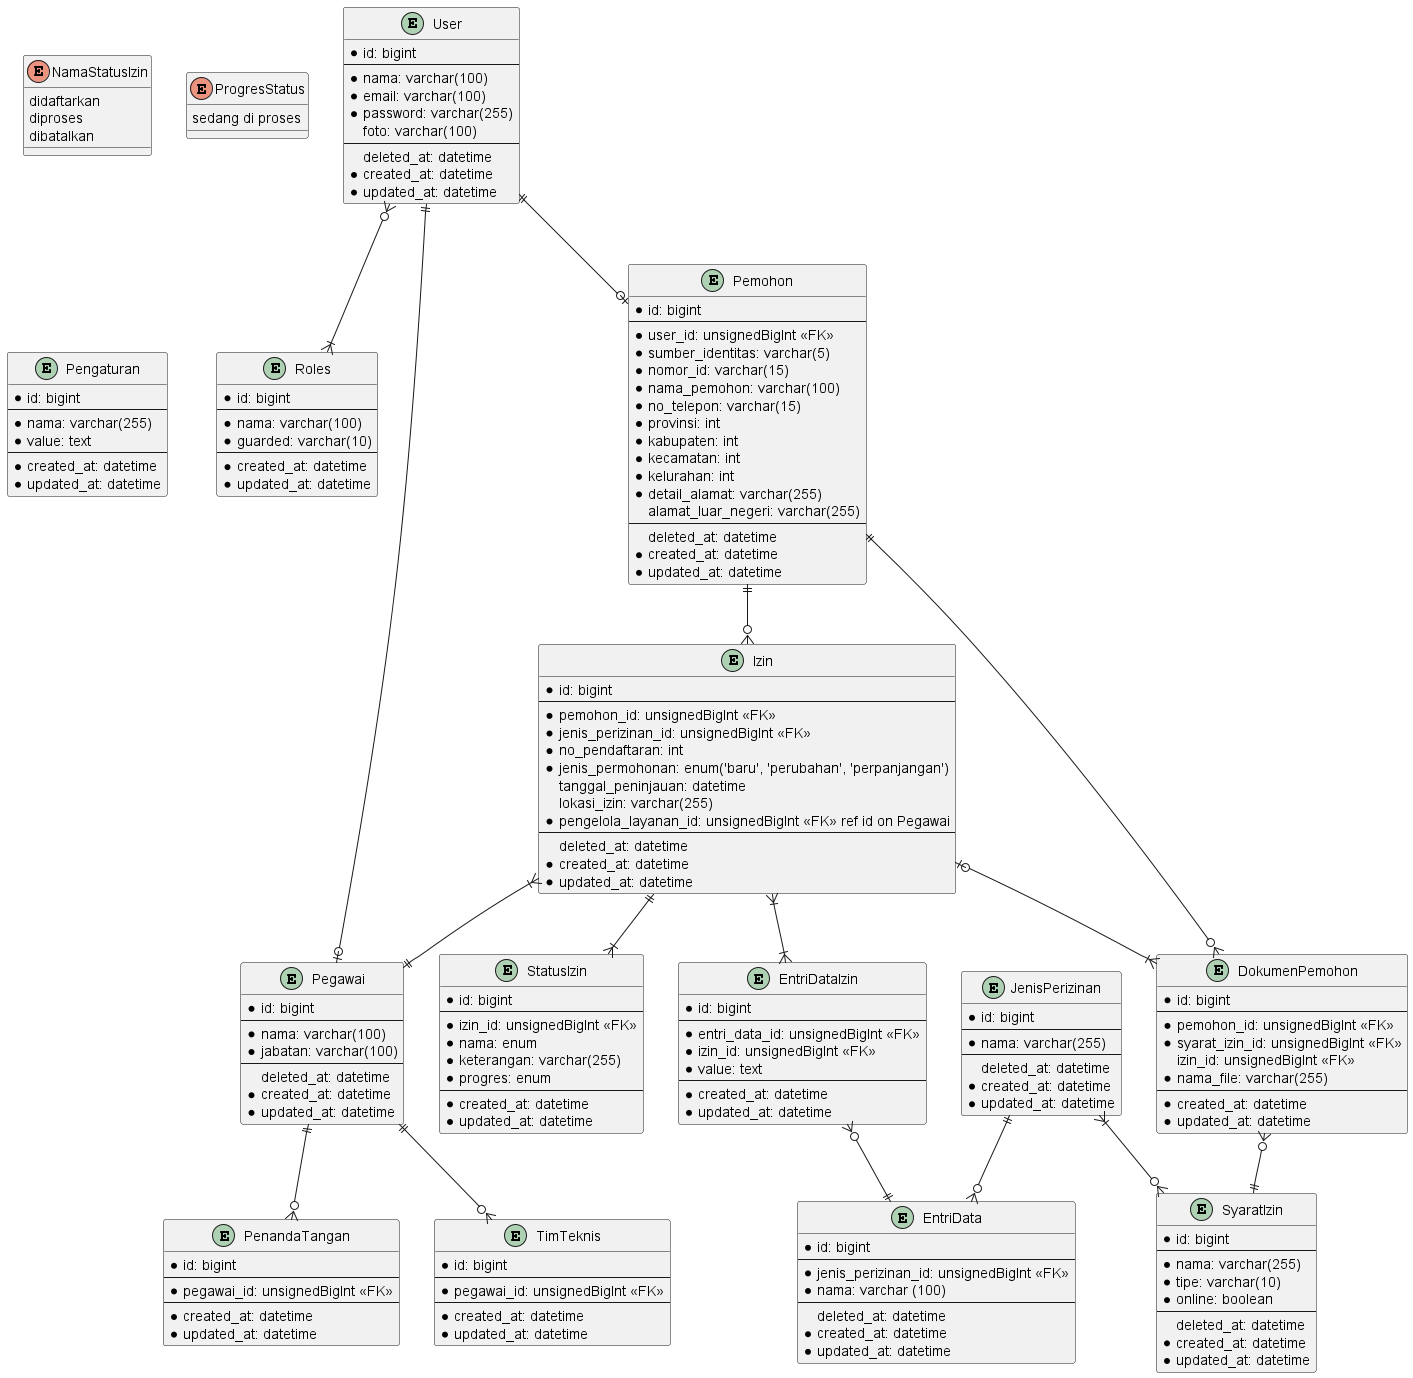

The diagram above was rendered by PlantUML. Its source (embedded in the PNG):
@startuml pmptsp

entity User {
    * id: bigint
    --
    * nama: varchar(100)
    * email: varchar(100)
    * password: varchar(255)
      foto: varchar(100)
    --
      deleted_at: datetime
    * created_at: datetime
    * updated_at: datetime
}

entity Roles {
    * id: bigint
    --
    * nama: varchar(100)
    * guarded: varchar(10)
    --
    * created_at: datetime
    * updated_at: datetime
}

entity Pegawai {
    * id: bigint
    --
    * nama: varchar(100)
    * jabatan: varchar(100)
    --
      deleted_at: datetime
    * created_at: datetime
    * updated_at: datetime
}

entity PenandaTangan {
    * id: bigint
    --
    * pegawai_id: unsignedBigInt <<FK>>
    --
    * created_at: datetime
    * updated_at: datetime
}

entity TimTeknis {
    * id: bigint
    --
    * pegawai_id: unsignedBigInt <<FK>>
    --
    * created_at: datetime
    * updated_at: datetime
}

entity Pemohon {
    * id: bigint
    --
    * user_id: unsignedBigInt <<FK>>
    * sumber_identitas: varchar(5)
    * nomor_id: varchar(15)
    * nama_pemohon: varchar(100)
    * no_telepon: varchar(15)
    * provinsi: int
    * kabupaten: int
    * kecamatan: int
    * kelurahan: int
    * detail_alamat: varchar(255)
      alamat_luar_negeri: varchar(255)
    --
      deleted_at: datetime
    * created_at: datetime
    * updated_at: datetime
}

entity JenisPerizinan {
    * id: bigint
    --
    * nama: varchar(255)
    --
      deleted_at: datetime
    * created_at: datetime
    * updated_at: datetime
}

entity EntriData {
    * id: bigint
    --
    * jenis_perizinan_id: unsignedBigInt <<FK>>
    * nama: varchar (100)
    --
      deleted_at: datetime
    * created_at: datetime
    * updated_at: datetime
}

entity SyaratIzin {
    * id: bigint
    --
    * nama: varchar(255)
    * tipe: varchar(10)
    * online: boolean
    --
      deleted_at: datetime
    * created_at: datetime
    * updated_at: datetime
}

entity DokumenPemohon {
    * id: bigint
    --
    * pemohon_id: unsignedBigInt <<FK>>
    * syarat_izin_id: unsignedBigInt <<FK>>
      izin_id: unsignedBigInt <<FK>>
    * nama_file: varchar(255)
    --
    * created_at: datetime
    * updated_at: datetime
}

entity Izin {
    * id: bigint
    --
    * pemohon_id: unsignedBigInt <<FK>>
    * jenis_perizinan_id: unsignedBigInt <<FK>>
    * no_pendaftaran: int
    * jenis_permohonan: enum('baru', 'perubahan', 'perpanjangan')
      tanggal_peninjauan: datetime
      lokasi_izin: varchar(255)
    * pengelola_layanan_id: unsignedBigInt <<FK>> ref id on Pegawai
    --
      deleted_at: datetime
    * created_at: datetime
    * updated_at: datetime
}

entity StatusIzin {
    * id: bigint
    --
    * izin_id: unsignedBigInt <<FK>>
    * nama: enum
    * keterangan: varchar(255)
    * progres: enum
    --
    * created_at: datetime
    * updated_at: datetime
}

enum NamaStatusIzin {
    didaftarkan
    diproses
    dibatalkan
}

enum ProgresStatus {
    sedang di proses
}

entity EntriDataIzin {
    * id: bigint
    --
    * entri_data_id: unsignedBigInt <<FK>>
    * izin_id: unsignedBigInt <<FK>>
    * value: text
    --
    * created_at: datetime
    * updated_at: datetime
}

entity Pengaturan {
    * id: bigint
    --
    * nama: varchar(255)
    * value: text
    --
    * created_at: datetime
    * updated_at: datetime
}

User }o--|{ Roles
User ||--o| Pemohon
User ||--o| Pegawai
Pegawai ||--o{ PenandaTangan
Pegawai ||--o{ TimTeknis
JenisPerizinan }|--o{ SyaratIzin
JenisPerizinan ||--o{ EntriData
EntriDataIzin }o--|| EntriData
DokumenPemohon }o--|| Pemohon
DokumenPemohon }o--|| SyaratIzin
Pemohon ||--o{ Izin
Izin |o--|{ DokumenPemohon
Izin ||--|{ StatusIzin
Izin }|--|| Pegawai
Izin }|--|{ EntriDataIzin


@enduml